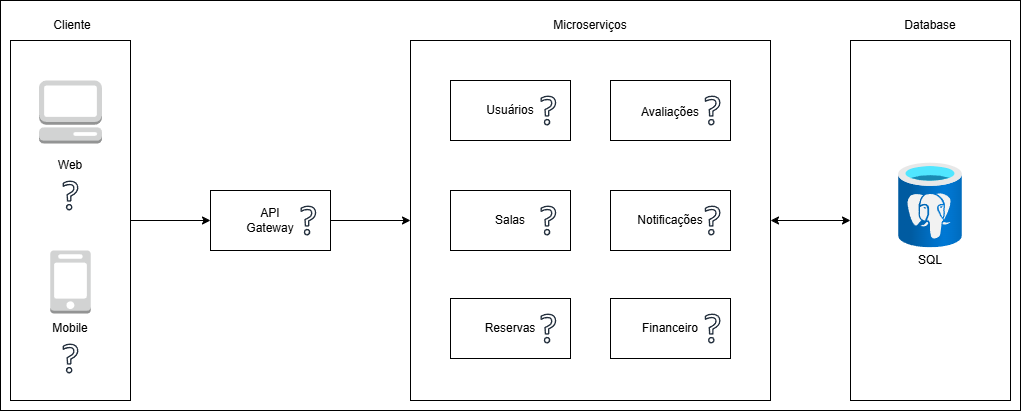

The diagram above was exported from draw.io. Its source (the exported page's mxGraphModel, read from the mxfile embedded in the PNG):
<mxGraphModel dx="1426" dy="743" grid="1" gridSize="10" guides="1" tooltips="1" connect="1" arrows="1" fold="1" page="1" pageScale="1" pageWidth="1169" pageHeight="827" math="0" shadow="0">
  <root>
    <mxCell id="0" />
    <mxCell id="1" parent="0" />
    <mxCell id="s7q6JODHgNSOljEu4b-n-56" parent="1" style="rounded=0;whiteSpace=wrap;html=1;" value="" vertex="1">
      <mxGeometry height="410" width="1020" x="30" y="30" as="geometry" />
    </mxCell>
    <mxCell id="AtWv3QaMdNci5SrMGUf8-27" parent="1" style="rounded=0;whiteSpace=wrap;html=1;" value="" vertex="1">
      <mxGeometry height="360" width="160" x="880" y="70" as="geometry" />
    </mxCell>
    <mxCell id="AtWv3QaMdNci5SrMGUf8-45" parent="1" style="image;aspect=fixed;html=1;points=[];align=center;fontSize=12;image=img/lib/azure2/databases/Azure_Database_PostgreSQL_Server.svg;" value="" vertex="1">
      <mxGeometry height="85" width="63.75" x="928.1300000000001" y="192.5" as="geometry" />
    </mxCell>
    <mxCell id="AtWv3QaMdNci5SrMGUf8-36" edge="1" parent="1" source="AtWv3QaMdNci5SrMGUf8-18" style="edgeStyle=orthogonalEdgeStyle;rounded=0;orthogonalLoop=1;jettySize=auto;html=1;endArrow=classic;endFill=1;startArrow=classic;startFill=1;" target="AtWv3QaMdNci5SrMGUf8-27" value="">
      <mxGeometry relative="1" as="geometry" />
    </mxCell>
    <mxCell id="AtWv3QaMdNci5SrMGUf8-18" parent="1" style="rounded=0;whiteSpace=wrap;html=1;" value="" vertex="1">
      <mxGeometry height="360" width="360" x="440" y="70" as="geometry" />
    </mxCell>
    <mxCell id="AtWv3QaMdNci5SrMGUf8-8" edge="1" parent="1" source="AtWv3QaMdNci5SrMGUf8-1" style="edgeStyle=orthogonalEdgeStyle;rounded=0;orthogonalLoop=1;jettySize=auto;html=1;entryX=0;entryY=0.5;entryDx=0;entryDy=0;endArrow=classic;endFill=1;" target="AtWv3QaMdNci5SrMGUf8-6">
      <mxGeometry relative="1" as="geometry" />
    </mxCell>
    <mxCell id="AtWv3QaMdNci5SrMGUf8-1" parent="1" style="rounded=0;whiteSpace=wrap;html=1;" value="" vertex="1">
      <mxGeometry height="360" width="120" x="40" y="70" as="geometry" />
    </mxCell>
    <mxCell id="AtWv3QaMdNci5SrMGUf8-2" parent="1" style="outlineConnect=0;dashed=0;verticalLabelPosition=bottom;verticalAlign=top;align=center;html=1;shape=mxgraph.aws3.management_console;fillColor=#D2D3D3;gradientColor=none;" value="" vertex="1">
      <mxGeometry height="63" width="63" x="68.5" y="110" as="geometry" />
    </mxCell>
    <mxCell id="AtWv3QaMdNci5SrMGUf8-3" parent="1" style="outlineConnect=0;dashed=0;verticalLabelPosition=bottom;verticalAlign=top;align=center;html=1;shape=mxgraph.aws3.mobile_client;fillColor=#D2D3D3;gradientColor=none;" value="" vertex="1">
      <mxGeometry height="63" width="40.5" x="79.75" y="280" as="geometry" />
    </mxCell>
    <mxCell id="AtWv3QaMdNci5SrMGUf8-4" parent="1" style="text;html=1;whiteSpace=wrap;strokeColor=none;fillColor=none;align=center;verticalAlign=middle;rounded=0;" value="Web" vertex="1">
      <mxGeometry height="30" width="60" x="70" y="180" as="geometry" />
    </mxCell>
    <mxCell id="AtWv3QaMdNci5SrMGUf8-5" parent="1" style="text;html=1;whiteSpace=wrap;strokeColor=none;fillColor=none;align=center;verticalAlign=middle;rounded=0;" value="Mobile" vertex="1">
      <mxGeometry height="30" width="60" x="70" y="343" as="geometry" />
    </mxCell>
    <mxCell id="AtWv3QaMdNci5SrMGUf8-19" edge="1" parent="1" source="AtWv3QaMdNci5SrMGUf8-6" style="edgeStyle=orthogonalEdgeStyle;rounded=0;orthogonalLoop=1;jettySize=auto;html=1;exitX=1;exitY=0.5;exitDx=0;exitDy=0;entryX=0;entryY=0.5;entryDx=0;entryDy=0;endArrow=classic;endFill=1;" target="AtWv3QaMdNci5SrMGUf8-18">
      <mxGeometry relative="1" as="geometry" />
    </mxCell>
    <mxCell id="AtWv3QaMdNci5SrMGUf8-6" parent="1" style="rounded=0;whiteSpace=wrap;html=1;" value="" vertex="1">
      <mxGeometry height="60" width="120" x="240" y="220" as="geometry" />
    </mxCell>
    <mxCell id="AtWv3QaMdNci5SrMGUf8-7" parent="1" style="text;html=1;whiteSpace=wrap;strokeColor=none;fillColor=none;align=center;verticalAlign=middle;rounded=0;" value="API&lt;div&gt;Gateway&lt;/div&gt;" vertex="1">
      <mxGeometry height="30" width="60" x="270" y="235" as="geometry" />
    </mxCell>
    <mxCell id="AtWv3QaMdNci5SrMGUf8-9" parent="1" style="rounded=0;whiteSpace=wrap;html=1;" value="" vertex="1">
      <mxGeometry height="60" width="120" x="480" y="328" as="geometry" />
    </mxCell>
    <mxCell id="AtWv3QaMdNci5SrMGUf8-10" parent="1" style="rounded=0;whiteSpace=wrap;html=1;" value="" vertex="1">
      <mxGeometry height="60" width="120" x="480" y="110" as="geometry" />
    </mxCell>
    <mxCell id="AtWv3QaMdNci5SrMGUf8-11" parent="1" style="rounded=0;whiteSpace=wrap;html=1;" value="" vertex="1">
      <mxGeometry height="60" width="120" x="480" y="220" as="geometry" />
    </mxCell>
    <mxCell id="AtWv3QaMdNci5SrMGUf8-15" parent="1" style="text;html=1;whiteSpace=wrap;strokeColor=none;fillColor=none;align=center;verticalAlign=middle;rounded=0;" value="Reservas" vertex="1">
      <mxGeometry height="30" width="60" x="510" y="343" as="geometry" />
    </mxCell>
    <mxCell id="AtWv3QaMdNci5SrMGUf8-16" parent="1" style="text;html=1;whiteSpace=wrap;strokeColor=none;fillColor=none;align=center;verticalAlign=middle;rounded=0;" value="Salas" vertex="1">
      <mxGeometry height="30" width="60" x="510" y="235" as="geometry" />
    </mxCell>
    <mxCell id="AtWv3QaMdNci5SrMGUf8-17" parent="1" style="text;html=1;whiteSpace=wrap;strokeColor=none;fillColor=none;align=center;verticalAlign=middle;rounded=0;" value="Usuários" vertex="1">
      <mxGeometry height="30" width="60" x="510" y="125" as="geometry" />
    </mxCell>
    <mxCell id="AtWv3QaMdNci5SrMGUf8-21" parent="1" style="rounded=0;whiteSpace=wrap;html=1;" value="" vertex="1">
      <mxGeometry height="60" width="120" x="640" y="110" as="geometry" />
    </mxCell>
    <mxCell id="AtWv3QaMdNci5SrMGUf8-22" parent="1" style="rounded=0;whiteSpace=wrap;html=1;" value="" vertex="1">
      <mxGeometry height="60" width="120" x="640" y="220" as="geometry" />
    </mxCell>
    <mxCell id="AtWv3QaMdNci5SrMGUf8-23" parent="1" style="rounded=0;whiteSpace=wrap;html=1;" value="" vertex="1">
      <mxGeometry height="60" width="120" x="640" y="328" as="geometry" />
    </mxCell>
    <mxCell id="AtWv3QaMdNci5SrMGUf8-24" parent="1" style="text;html=1;whiteSpace=wrap;strokeColor=none;fillColor=none;align=center;verticalAlign=middle;rounded=0;" value="Avaliações" vertex="1">
      <mxGeometry height="30" width="60" x="670" y="126.5" as="geometry" />
    </mxCell>
    <mxCell id="AtWv3QaMdNci5SrMGUf8-25" parent="1" style="text;html=1;whiteSpace=wrap;strokeColor=none;fillColor=none;align=center;verticalAlign=middle;rounded=0;" value="Notificações" vertex="1">
      <mxGeometry height="30" width="60" x="670" y="235" as="geometry" />
    </mxCell>
    <mxCell id="AtWv3QaMdNci5SrMGUf8-26" parent="1" style="text;html=1;whiteSpace=wrap;strokeColor=none;fillColor=none;align=center;verticalAlign=middle;rounded=0;" value="Financeiro" vertex="1">
      <mxGeometry height="30" width="60" x="670" y="343" as="geometry" />
    </mxCell>
    <mxCell id="AtWv3QaMdNci5SrMGUf8-33" parent="1" style="text;html=1;whiteSpace=wrap;strokeColor=none;fillColor=none;align=center;verticalAlign=middle;rounded=0;" value="SQL" vertex="1">
      <mxGeometry height="30" width="60" x="930" y="275" as="geometry" />
    </mxCell>
    <mxCell id="AtWv3QaMdNci5SrMGUf8-37" parent="1" style="text;html=1;whiteSpace=wrap;strokeColor=none;fillColor=none;align=center;verticalAlign=middle;rounded=0;" value="Cliente" vertex="1">
      <mxGeometry height="30" width="60" x="71.5" y="40" as="geometry" />
    </mxCell>
    <mxCell id="AtWv3QaMdNci5SrMGUf8-38" parent="1" style="text;html=1;whiteSpace=wrap;strokeColor=none;fillColor=none;align=center;verticalAlign=middle;rounded=0;" value="Microserviços" vertex="1">
      <mxGeometry height="30" width="60" x="590" y="40" as="geometry" />
    </mxCell>
    <mxCell id="AtWv3QaMdNci5SrMGUf8-39" parent="1" style="text;html=1;whiteSpace=wrap;strokeColor=none;fillColor=none;align=center;verticalAlign=middle;rounded=0;" value="Database" vertex="1">
      <mxGeometry height="30" width="60" x="930" y="40" as="geometry" />
    </mxCell>
    <mxCell id="s7q6JODHgNSOljEu4b-n-46" parent="1" style="sketch=0;outlineConnect=0;fontColor=#232F3E;gradientColor=none;fillColor=#232F3D;strokeColor=none;dashed=0;verticalLabelPosition=bottom;verticalAlign=top;align=center;html=1;fontSize=12;fontStyle=0;aspect=fixed;pointerEvents=1;shape=mxgraph.aws4.question;" value="" vertex="1">
      <mxGeometry height="30" width="15.77" x="330" y="235" as="geometry" />
    </mxCell>
    <mxCell id="s7q6JODHgNSOljEu4b-n-47" parent="1" style="sketch=0;outlineConnect=0;fontColor=#232F3E;gradientColor=none;fillColor=#232F3D;strokeColor=none;dashed=0;verticalLabelPosition=bottom;verticalAlign=top;align=center;html=1;fontSize=12;fontStyle=0;aspect=fixed;pointerEvents=1;shape=mxgraph.aws4.question;" value="" vertex="1">
      <mxGeometry height="30" width="15.77" x="92.12" y="210" as="geometry" />
    </mxCell>
    <mxCell id="s7q6JODHgNSOljEu4b-n-48" parent="1" style="sketch=0;outlineConnect=0;fontColor=#232F3E;gradientColor=none;fillColor=#232F3D;strokeColor=none;dashed=0;verticalLabelPosition=bottom;verticalAlign=top;align=center;html=1;fontSize=12;fontStyle=0;aspect=fixed;pointerEvents=1;shape=mxgraph.aws4.question;" value="" vertex="1">
      <mxGeometry height="30" width="15.77" x="92.12" y="373" as="geometry" />
    </mxCell>
    <mxCell id="s7q6JODHgNSOljEu4b-n-49" parent="1" style="sketch=0;outlineConnect=0;fontColor=#232F3E;gradientColor=none;fillColor=#232F3D;strokeColor=none;dashed=0;verticalLabelPosition=bottom;verticalAlign=top;align=center;html=1;fontSize=12;fontStyle=0;aspect=fixed;pointerEvents=1;shape=mxgraph.aws4.question;" value="" vertex="1">
      <mxGeometry height="30" width="15.77" x="570" y="343" as="geometry" />
    </mxCell>
    <mxCell id="s7q6JODHgNSOljEu4b-n-50" parent="1" style="sketch=0;outlineConnect=0;fontColor=#232F3E;gradientColor=none;fillColor=#232F3D;strokeColor=none;dashed=0;verticalLabelPosition=bottom;verticalAlign=top;align=center;html=1;fontSize=12;fontStyle=0;aspect=fixed;pointerEvents=1;shape=mxgraph.aws4.question;" value="" vertex="1">
      <mxGeometry height="30" width="15.77" x="570" y="235" as="geometry" />
    </mxCell>
    <mxCell id="s7q6JODHgNSOljEu4b-n-51" parent="1" style="sketch=0;outlineConnect=0;fontColor=#232F3E;gradientColor=none;fillColor=#232F3D;strokeColor=none;dashed=0;verticalLabelPosition=bottom;verticalAlign=top;align=center;html=1;fontSize=12;fontStyle=0;aspect=fixed;pointerEvents=1;shape=mxgraph.aws4.question;" value="" vertex="1">
      <mxGeometry height="30" width="15.77" x="570" y="125" as="geometry" />
    </mxCell>
    <mxCell id="s7q6JODHgNSOljEu4b-n-53" parent="1" style="sketch=0;outlineConnect=0;fontColor=#232F3E;gradientColor=none;fillColor=#232F3D;strokeColor=none;dashed=0;verticalLabelPosition=bottom;verticalAlign=top;align=center;html=1;fontSize=12;fontStyle=0;aspect=fixed;pointerEvents=1;shape=mxgraph.aws4.question;" value="" vertex="1">
      <mxGeometry height="30" width="15.77" x="734.23" y="125" as="geometry" />
    </mxCell>
    <mxCell id="s7q6JODHgNSOljEu4b-n-54" parent="1" style="sketch=0;outlineConnect=0;fontColor=#232F3E;gradientColor=none;fillColor=#232F3D;strokeColor=none;dashed=0;verticalLabelPosition=bottom;verticalAlign=top;align=center;html=1;fontSize=12;fontStyle=0;aspect=fixed;pointerEvents=1;shape=mxgraph.aws4.question;" value="" vertex="1">
      <mxGeometry height="30" width="15.77" x="734.23" y="235" as="geometry" />
    </mxCell>
    <mxCell id="s7q6JODHgNSOljEu4b-n-55" parent="1" style="sketch=0;outlineConnect=0;fontColor=#232F3E;gradientColor=none;fillColor=#232F3D;strokeColor=none;dashed=0;verticalLabelPosition=bottom;verticalAlign=top;align=center;html=1;fontSize=12;fontStyle=0;aspect=fixed;pointerEvents=1;shape=mxgraph.aws4.question;" value="" vertex="1">
      <mxGeometry height="30" width="15.77" x="734.2299999999999" y="342.99999999999994" as="geometry" />
    </mxCell>
  </root>
</mxGraphModel>